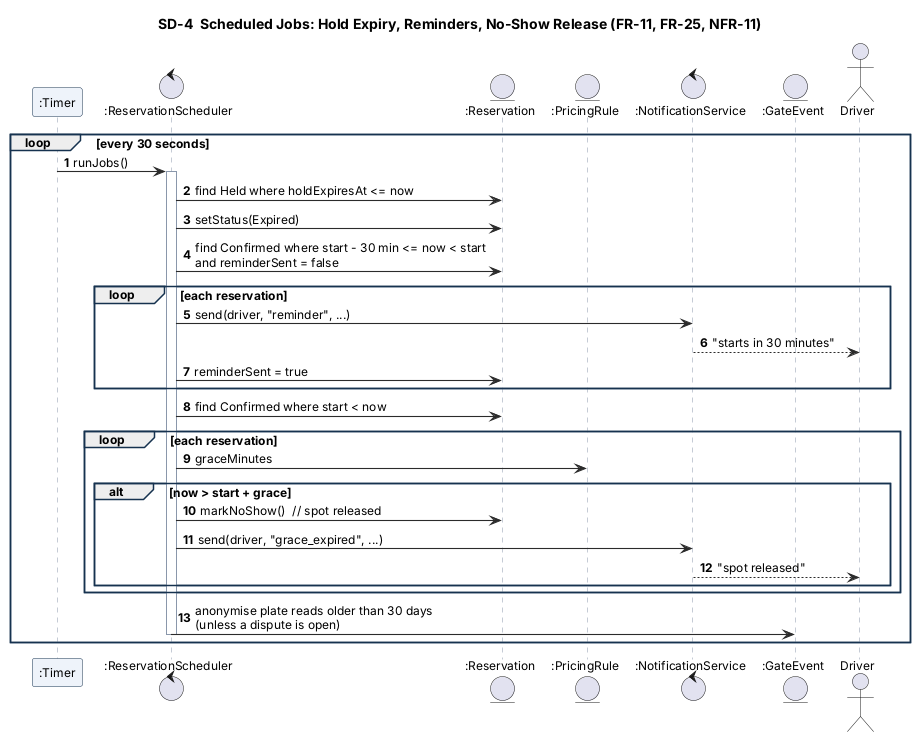

The diagram above was rendered by PlantUML. Its source (embedded in the PNG):
@startuml SD4_scheduler
!include _style.iuml
title SD-4  Scheduled Jobs: Hold Expiry, Reminders, No-Show Release (FR-11, FR-25, NFR-11)
autonumber
participant ":Timer" as T
control ":ReservationScheduler" as S
entity ":Reservation" as R
entity ":PricingRule" as PR
control ":NotificationService" as NS
entity ":GateEvent" as GE
actor Driver

loop every 30 seconds
  T -> S : runJobs()
  activate S
  S -> R : find Held where holdExpiresAt <= now
  S -> R : setStatus(Expired)
  S -> R : find Confirmed where start - 30 min <= now < start\nand reminderSent = false
  loop each reservation
    S -> NS : send(driver, "reminder", ...)
    NS --> Driver : "starts in 30 minutes"
    S -> R : reminderSent = true
  end
  S -> R : find Confirmed where start < now
  loop each reservation
    S -> PR : graceMinutes
    alt now > start + grace
      S -> R : markNoShow()  // spot released
      S -> NS : send(driver, "grace_expired", ...)
      NS --> Driver : "spot released"
    end
  end
  S -> GE : anonymise plate reads older than 30 days\n(unless a dispute is open)
  deactivate S
end
@enduml